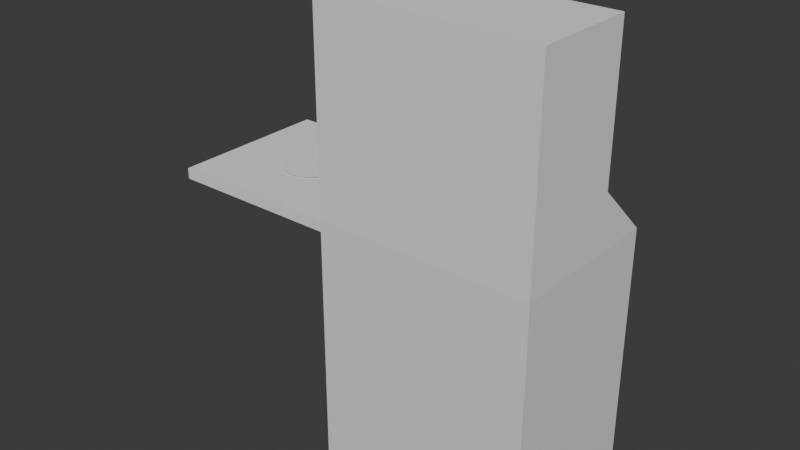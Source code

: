 # Source: PC.blend  (saved by Blender 4.2.66; exported with 4.5.12 LTS)
import bpy
from mathutils import Matrix  # noqa: F401  (used for matrix-valued properties, if any)

bpy.ops.wm.read_factory_settings(use_empty=True)
scene = bpy.context.scene
scene.name = 'Scene'

# ---- collections
col_collection = bpy.data.collections.new('Collection'); scene.collection.children.link(col_collection)

# ---- materials (node trees are filled in below, after node groups)
mat_material = bpy.data.materials.new('Material')
mat_material.alpha_threshold = 0.0
mat_material.use_transparent_shadow = False
mat_material.roughness = 0.5
mat_material.line_color = (0.0, 0.0, 0.0, 1.0)

# ---- material node trees
mat_material.use_nodes = True; mat_material.node_tree.nodes.clear()
_N = mat_material.node_tree.nodes; _L = mat_material.node_tree.links
n0 = _N.new('ShaderNodeOutputMaterial'); n0.name = 'Material Output'; n0.location = (300, 300)
n1 = _N.new('ShaderNodeBsdfPrincipled'); n1.name = 'Principled BSDF'; n1.location = (10, 300)
n1.inputs[3].default_value = 1.45
_L.new(n1.outputs[0], n0.inputs[0])
n0.is_active_output = True

# ---- world
world_world = bpy.data.worlds.new('World'); scene.world = world_world
world_world.use_nodes = True; world_world.node_tree.nodes.clear()
_N = world_world.node_tree.nodes; _L = world_world.node_tree.links
n0 = _N.new('ShaderNodeOutputWorld'); n0.name = 'World Output'; n0.location = (300, 300)
n1 = _N.new('ShaderNodeBackground'); n1.name = 'Background'; n1.location = (10, 300)
n1.inputs[0].default_value = (0.05088, 0.05088, 0.05088, 1.0)
_L.new(n1.outputs[0], n0.inputs[0])
n0.is_active_output = True
world_world.color = (0.05088, 0.05088, 0.05088)
world_world.sun_shadow_jitter_overblur = 0.0

# ---- meshes
me_cube = bpy.data.meshes.new('Cube')
me_cube.from_pydata([(1.0, 1.0, 1.0), (1.0, 1.0, -1.0), (1.0, -1.0, 1.0), (1.0, -1.0, -1.0), (-1.0, 1.0, 1.0), (-1.0, 1.0, -1.0), (-1.0, -1.0, 1.0), (-1.0, -1.0, -1.0)], [], [(0, 4, 6, 2), (3, 2, 6, 7), (7, 6, 4, 5), (5, 1, 3, 7), (1, 0, 2, 3), (5, 4, 0, 1)])
_uv = me_cube.uv_layers.new(name='UVMap')
_uv.uv.foreach_set('vector', [0.625, 0.5, 0.875, 0.5, 0.875, 0.75, 0.625, 0.75, 0.375, 0.75, 0.625, 0.75, 0.625, 1.0, 0.375, 1.0, 0.375, 0.0, 0.625, 0.0, 0.625, 0.25, 0.375, 0.25, 0.125, 0.5, 0.375, 0.5, 0.375, 0.75, 0.125, 0.75, 0.375, 0.5, 0.625, 0.5, 0.625, 0.75, 0.375, 0.75, 0.375, 0.25, 0.625, 0.25, 0.625, 0.5, 0.375, 0.5])
me_cube.materials.append(mat_material)
me_cube.use_mirror_vertex_groups = False
me_cube.update()
me_cube_002 = bpy.data.meshes.new('Cube.002')
me_cube_002.from_pydata([(-1.0, -1.0, -1.0), (-1.0, -1.0, 1.0), (-1.0, 1.0, -1.0), (1.0, -1.0, -1.0), (1.0, -1.0, 1.0), (1.0, 1.0, -1.0), (-1.0, 0.3031, 1.0), (1.0, 0.3031, 1.0), (-1.0, 0.3031, 1.0), (-1.0, 1.0, -1.0), (1.0, 1.0, -1.0), (1.0, 0.3031, 1.0)], [], [(0, 1, 6, 8, 9, 2), (3, 4, 1, 0), (2, 5, 3, 0), (5, 10, 11, 7, 4, 3), (2, 9, 10, 5), (7, 6, 1, 4), (10, 9, 8, 11), (6, 7, 11, 8)])
_uv = me_cube_002.uv_layers.new(name='UVMap')
_uv.uv.foreach_set('vector', [0.375, 0.0, 0.625, 0.0, 0.625, 0.1629, 0.625, 0.1629, 0.375, 0.25, 0.375, 0.25, 0.375, 0.75, 0.625, 0.75, 0.625, 1.0, 0.375, 1.0, 0.125, 0.5, 0.375, 0.5, 0.375, 0.75, 0.125, 0.75, 0.375, 0.5, 0.375, 0.5, 0.625, 0.5871, 0.625, 0.5871, 0.625, 0.75, 0.375, 0.75, 0.375, 0.25, 0.375, 0.25, 0.375, 0.5, 0.375, 0.5, 0.625, 0.5871, 0.875, 0.5871, 0.875, 0.75, 0.625, 0.75, 0.375, 0.5, 0.375, 0.25, 0.625, 0.25, 0.625, 0.5, 0.625, 0.25, 0.625, 0.5, 0.625, 0.5, 0.625, 0.25])
me_cube_002.update()
me_cube_003 = bpy.data.meshes.new('Cube.003')
me_cube_003.from_pydata([(-1.0, -1.0, -1.0), (-1.0, -1.0, 1.0), (-1.0, 1.0, -1.0), (-1.0, 1.0, 1.0), (1.0, -1.0, -1.0), (1.0, -1.0, 1.0), (1.0, 1.0, -1.0), (1.0, 1.0, 1.0)], [], [(0, 1, 3, 2), (2, 3, 7, 6), (6, 7, 5, 4), (4, 5, 1, 0), (2, 6, 4, 0), (7, 3, 1, 5)])
_uv = me_cube_003.uv_layers.new(name='UVMap')
_uv.uv.foreach_set('vector', [0.375, 0.0, 0.625, 0.0, 0.625, 0.25, 0.375, 0.25, 0.375, 0.25, 0.625, 0.25, 0.625, 0.5, 0.375, 0.5, 0.375, 0.5, 0.625, 0.5, 0.625, 0.75, 0.375, 0.75, 0.375, 0.75, 0.625, 0.75, 0.625, 1.0, 0.375, 1.0, 0.125, 0.5, 0.375, 0.5, 0.375, 0.75, 0.125, 0.75, 0.625, 0.5, 0.875, 0.5, 0.875, 0.75, 0.625, 0.75])
me_cube_003.update()
me_cube_004 = bpy.data.meshes.new('Cube.004')
me_cube_004.from_pydata([(-1.0, -1.0, -1.0), (-1.0, -1.0, 1.0), (-1.0, 1.0, -1.0), (-1.0, 1.0, 1.0), (1.0, -1.0, -1.0), (1.0, -1.0, 1.0), (1.0, 1.0, -1.0), (1.0, 1.0, 1.0)], [], [(0, 1, 3, 2), (2, 3, 7, 6), (6, 7, 5, 4), (4, 5, 1, 0), (2, 6, 4, 0), (7, 3, 1, 5)])
_uv = me_cube_004.uv_layers.new(name='UVMap')
_uv.uv.foreach_set('vector', [0.375, 0.0, 0.625, 0.0, 0.625, 0.25, 0.375, 0.25, 0.375, 0.25, 0.625, 0.25, 0.625, 0.5, 0.375, 0.5, 0.375, 0.5, 0.625, 0.5, 0.625, 0.75, 0.375, 0.75, 0.375, 0.75, 0.625, 0.75, 0.625, 1.0, 0.375, 1.0, 0.125, 0.5, 0.375, 0.5, 0.375, 0.75, 0.125, 0.75, 0.625, 0.5, 0.875, 0.5, 0.875, 0.75, 0.625, 0.75])
me_cube_004.update()
me_circle_003 = bpy.data.meshes.new('Circle.003')
me_circle_003.from_pydata([(0.0, 0.0, 0.0), (0.0, 0.28, 0.0), (-0.05822, 0.2739, 0.0), (-0.1139, 0.2558, 0.0), (-0.1646, 0.2265, 0.0), (-0.2081, 0.1874, 0.0), (-0.2425, 0.14, 0.0), (-0.2663, 0.08652, 0.0), (-0.2785, 0.02927, 0.0), (-0.2785, -0.02927, 0.0), (-0.2663, -0.08652, 0.0), (-0.2425, -0.14, 0.0), (-0.2081, -0.1874, 0.0), (-0.1646, -0.2265, 0.0), (-0.1139, -0.2558, 0.0), (-0.05822, -0.2739, 0.0), (0.0, -0.28, 0.0), (0.05822, -0.2739, 0.0), (0.1139, -0.2558, 0.0), (0.1646, -0.2265, 0.0), (0.2081, -0.1874, 0.0), (0.2425, -0.14, 0.0), (0.2663, -0.08652, 0.0), (0.2785, -0.02927, 0.0), (0.2785, 0.02927, 0.0), (0.2663, 0.08652, 0.0), (0.2425, 0.14, 0.0), (0.2081, 0.1874, 0.0), (0.1646, 0.2265, 0.0), (0.1139, 0.2558, 0.0), (0.05822, 0.2739, 0.0)], [], [(0, 1, 2), (0, 2, 3), (0, 3, 4), (0, 4, 5), (0, 5, 6), (0, 6, 7), (0, 7, 8), (0, 8, 9), (0, 9, 10), (0, 10, 11), (0, 11, 12), (0, 12, 13), (0, 13, 14), (0, 14, 15), (0, 15, 16), (0, 16, 17), (0, 17, 18), (0, 18, 19), (0, 19, 20), (0, 20, 21), (0, 21, 22), (0, 22, 23), (0, 23, 24), (0, 24, 25), (0, 25, 26), (0, 26, 27), (0, 27, 28), (0, 28, 29), (0, 29, 30), (0, 30, 1)])
_uv = me_circle_003.uv_layers.new(name='UVMap')
_uv.uv.foreach_set('vector', [0.5, 0.5, 0.5, 1.0, 0.396, 0.9891, 0.5, 0.5, 0.396, 0.9891, 0.2966, 0.9568, 0.5, 0.5, 0.2966, 0.9568, 0.2061, 0.9045, 0.5, 0.5, 0.2061, 0.9045, 0.1284, 0.8346, 0.5, 0.5, 0.1284, 0.8346, 0.06699, 0.75, 0.5, 0.5, 0.06699, 0.75, 0.02447, 0.6545, 0.5, 0.5, 0.02447, 0.6545, 0.002739, 0.5523, 0.5, 0.5, 0.002739, 0.5523, 0.002739, 0.4477, 0.5, 0.5, 0.002739, 0.4477, 0.02447, 0.3455, 0.5, 0.5, 0.02447, 0.3455, 0.06699, 0.25, 0.5, 0.5, 0.06699, 0.25, 0.1284, 0.1654, 0.5, 0.5, 0.1284, 0.1654, 0.2061, 0.09549, 0.5, 0.5, 0.2061, 0.09549, 0.2966, 0.04323, 0.5, 0.5, 0.2966, 0.04323, 0.396, 0.01093, 0.5, 0.5, 0.396, 0.01093, 0.5, 0.0, 0.5, 0.5, 0.5, 0.0, 0.604, 0.01093, 0.5, 0.5, 0.604, 0.01093, 0.7034, 0.04323, 0.5, 0.5, 0.7034, 0.04323, 0.7939, 0.09549, 0.5, 0.5, 0.7939, 0.09549, 0.8716, 0.1654, 0.5, 0.5, 0.8716, 0.1654, 0.933, 0.25, 0.5, 0.5, 0.933, 0.25, 0.9755, 0.3455, 0.5, 0.5, 0.9755, 0.3455, 0.9973, 0.4477, 0.5, 0.5, 0.9973, 0.4477, 0.9973, 0.5523, 0.5, 0.5, 0.9973, 0.5523, 0.9755, 0.6545, 0.5, 0.5, 0.9755, 0.6545, 0.933, 0.75, 0.5, 0.5, 0.933, 0.75, 0.8716, 0.8346, 0.5, 0.5, 0.8716, 0.8346, 0.7939, 0.9045, 0.5, 0.5, 0.7939, 0.9045, 0.7034, 0.9568, 0.5, 0.5, 0.7034, 0.9568, 0.604, 0.9891, 0.5, 0.5, 0.604, 0.9891, 0.5, 1.0])
me_circle_003.update()

# ---- objects
ob_cube = bpy.data.objects.new('Cube', me_cube)
ob_cube_001 = bpy.data.objects.new('Cube.001', me_cube_002)
ob_cube_002 = bpy.data.objects.new('Cube.002', me_cube_003)
ob_cube_003 = bpy.data.objects.new('Cube.003', me_cube_004)
ob_ballplace = bpy.data.objects.new('BallPlace', me_circle_003)

# ---- transforms, parenting, visibility, modifiers, constraints
ob_cube.location = (0.0, 0.0, 1.2)
ob_cube.scale = (1.0, 0.75, 1.2)
ob_cube.lock_rotations_4d = False
ob_cube.empty_display_type = 'ARROWS'
ob_cube.lineart.crease_threshold = 0.0
ob_cube_001.location = (0.0, 0.0, 2.65)
ob_cube_001.scale = (1.0, 0.75, 0.25)
ob_cube_002.location = (0.0, -0.265, 3.58)
ob_cube_002.scale = (1.0, 0.485, 0.68)
ob_cube_003.location = (-1.8, 0.0, 2.347)
ob_cube_003.scale = (0.8, 0.75, 0.05)
ob_ballplace.location = (-1.8, 0.0, 2.407)

# ---- collection membership
col_collection.objects.link(ob_cube)
col_collection.objects.link(ob_cube_001)
col_collection.objects.link(ob_cube_002)
col_collection.objects.link(ob_cube_003)
col_collection.objects.link(ob_ballplace)

# ---- scene / render settings (as saved in the file)
scene.frame_start = 1; scene.frame_end = 250; scene.frame_set(1)
scene.render.engine = 'BLENDER_EEVEE_NEXT'
bpy.context.view_layer.update()

# ---- added for rendering (the .blend has no active camera and no usable light): camera, sun
cam_auto = bpy.data.cameras.new('AutoCamera')
cam_auto.lens = 50.0
cam_auto.sensor_width = 36.0
cam_auto.clip_end = 1000.0
ob_auto_camera = bpy.data.objects.new('AutoCamera', cam_auto)
scene.collection.objects.link(ob_auto_camera)
ob_auto_camera.location = (4.54373, -6.41248, 6.40498)
ob_auto_camera.rotation_euler = (1.09748, -7.21219e-08, 0.694738)
scene.camera = ob_auto_camera
light_auto_sun = bpy.data.lights.new('AutoSun', 'SUN')
light_auto_sun.energy = 3.0
light_auto_sun.angle = 0.0523599
ob_auto_sun = bpy.data.objects.new('AutoSun', light_auto_sun)
scene.collection.objects.link(ob_auto_sun)
ob_auto_sun.rotation_euler = (0.872665, 0.174533, 0.523599)
bpy.context.view_layer.update()
